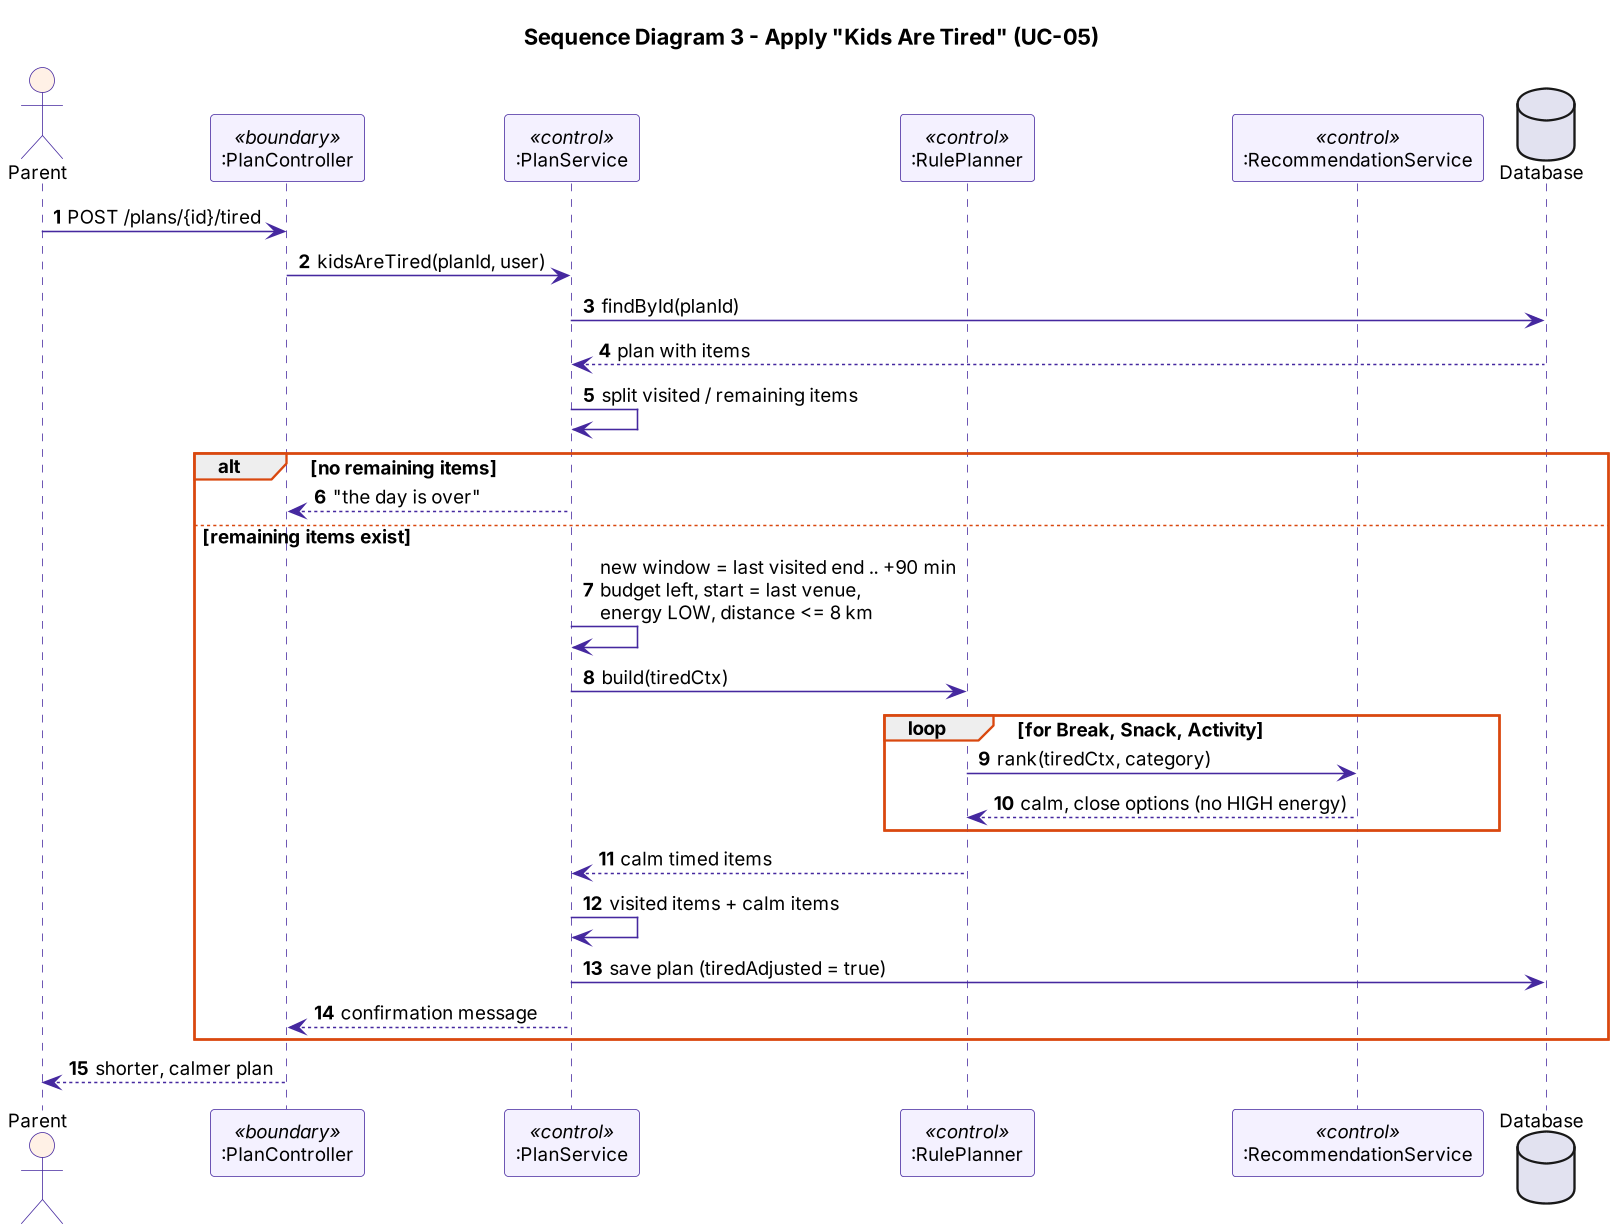

The diagram above was rendered by PlantUML. Its source (embedded in the PNG):
@startuml
skinparam defaultFontName "DejaVu Sans"
skinparam defaultFontSize 12
skinparam shadowing false
skinparam ArrowColor #45289f
skinparam ClassBorderColor #45289f
skinparam ClassBackgroundColor #ffffff
skinparam ClassHeaderBackgroundColor #f4f1ff
skinparam ClassBackgroundColor<<boundary>> #fff1e6
skinparam ClassBackgroundColor<<control>> #eef6ff
skinparam ClassBackgroundColor<<entity>> #f4f1ff
skinparam SequenceLifeLineBorderColor #45289f
skinparam ParticipantBackgroundColor #f4f1ff
skinparam ParticipantBorderColor #45289f
skinparam ActorBorderColor #45289f
skinparam ActorBackgroundColor #fff1e6
skinparam SequenceGroupBorderColor #d9480f
skinparam NoteBackgroundColor #fffbe6
skinparam NoteBorderColor #c9a400
skinparam dpi 150
autonumber
title Sequence Diagram 3 - Apply "Kids Are Tired" (UC-05)
actor Parent
participant ":PlanController" as C <<boundary>>
participant ":PlanService" as PS <<control>>
participant ":RulePlanner" as RP <<control>>
participant ":RecommendationService" as RS <<control>>
database "Database" as DB
Parent -> C : POST /plans/{id}/tired
C -> PS : kidsAreTired(planId, user)
PS -> DB : findById(planId)
DB --> PS : plan with items
PS -> PS : split visited / remaining items
alt no remaining items
  PS --> C : "the day is over"
else remaining items exist
  PS -> PS : new window = last visited end .. +90 min\nbudget left, start = last venue,\nenergy LOW, distance <= 8 km
  PS -> RP : build(tiredCtx)
  loop for Break, Snack, Activity
    RP -> RS : rank(tiredCtx, category)
    RS --> RP : calm, close options (no HIGH energy)
  end
  RP --> PS : calm timed items
  PS -> PS : visited items + calm items
  PS -> DB : save plan (tiredAdjusted = true)
  PS --> C : confirmation message
end
C --> Parent : shorter, calmer plan
@enduml